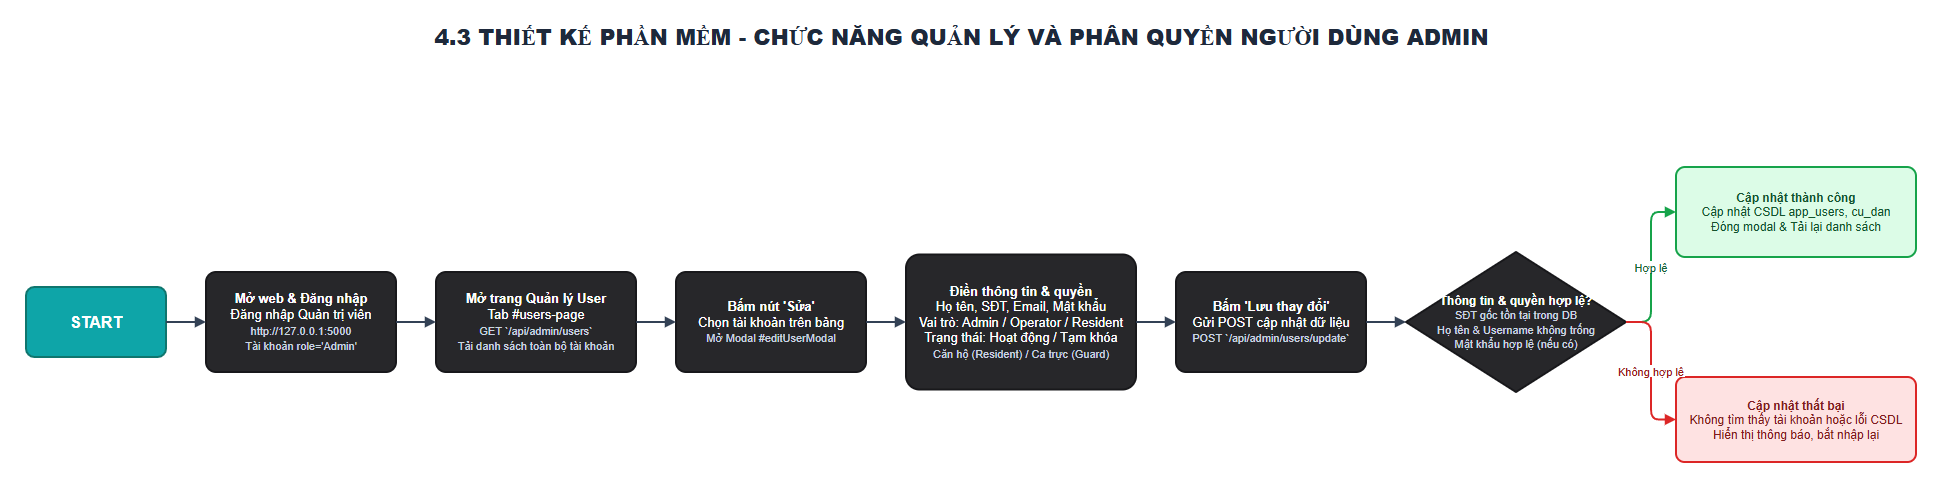

The diagram above was exported from draw.io. Its source (the exported page's mxGraphModel, read from the mxfile embedded in the PNG):
<mxGraphModel dx="1776" dy="909" grid="1" gridSize="10" guides="1" tooltips="1" connect="1" arrows="1" fold="1" page="1" pageScale="1" pageWidth="2100" pageHeight="700" math="0" shadow="0">
  <root>
    <mxCell id="0" />
    <mxCell id="1" parent="0" />
    <mxCell id="title" parent="1" style="text;html=1;strokeColor=none;fillColor=none;align=center;verticalAlign=middle;fontSize=22;fontColor=#1E293B;fontStyle=1;" value="&lt;b&gt;4.3 THIẾT KẾ PHẦN MỀM - CHỨC NĂNG QUẢN LÝ VÀ PHÂN QUYỀN NGƯỜI DÙNG ADMIN&lt;/b&gt;" vertex="1">
      <mxGeometry height="50" width="1050" x="450" y="25" as="geometry" />
    </mxCell>
    <mxCell id="start" parent="1" style="rounded=1;whiteSpace=wrap;html=1;fillColor=#0EA5A8;strokeColor=#0F766E;strokeWidth=2;fontSize=16;fontColor=#FFFFFF;arcSize=12;" value="&lt;b&gt;START&lt;/b&gt;" vertex="1">
      <mxGeometry height="70" width="140" x="40" y="300" as="geometry" />
    </mxCell>
    <mxCell id="web" parent="1" style="rounded=1;whiteSpace=wrap;html=1;fillColor=#27272A;strokeColor=#18181B;strokeWidth=2;fontSize=13;fontColor=#FFFFFF;arcSize=10;" value="&lt;b&gt;Mở web &amp; Đăng nhập&lt;/b&gt;&lt;br/&gt;Đăng nhập Quản trị viên&lt;br/&gt;&lt;font color='#CBD5E1' style='font-size: 11px'&gt;http://127.0.0.1:5000&lt;br/&gt;Tài khoản role='Admin'&lt;/font&gt;" vertex="1">
      <mxGeometry height="100" width="190" x="220" y="285" as="geometry" />
    </mxCell>
    <mxCell id="users-page" parent="1" style="rounded=1;whiteSpace=wrap;html=1;fillColor=#27272A;strokeColor=#18181B;strokeWidth=2;fontSize=13;fontColor=#FFFFFF;arcSize=10;" value="&lt;b&gt;Mở trang Quản lý User&lt;/b&gt;&lt;br/&gt;Tab #users-page&lt;br/&gt;&lt;font color='#CBD5E1' style='font-size: 11px'&gt;GET `/api/admin/users`&lt;br/&gt;Tải danh sách toàn bộ tài khoản&lt;/font&gt;" vertex="1">
      <mxGeometry height="100" width="200" x="450" y="285" as="geometry" />
    </mxCell>
    <mxCell id="click-edit" parent="1" style="rounded=1;whiteSpace=wrap;html=1;fillColor=#27272A;strokeColor=#18181B;strokeWidth=2;fontSize=13;fontColor=#FFFFFF;arcSize=10;" value="&lt;b&gt;Bấm nút 'Sửa'&lt;/b&gt;&lt;br/&gt;Chọn tài khoản trên bảng&lt;br/&gt;&lt;font color='#CBD5E1' style='font-size: 11px'&gt;Mở Modal #editUserModal&lt;/font&gt;" vertex="1">
      <mxGeometry height="100" width="190" x="690" y="285" as="geometry" />
    </mxCell>
    <mxCell id="edit-form" parent="1" style="rounded=1;whiteSpace=wrap;html=1;fillColor=#27272A;strokeColor=#18181B;strokeWidth=2;fontSize=13;fontColor=#FFFFFF;arcSize=10;" value="&lt;b&gt;Điền thông tin &amp; quyền&lt;/b&gt;&lt;br/&gt;Họ tên, SĐT, Email, Mật khẩu&lt;br/&gt;Vai trò: Admin / Operator / Resident&lt;br/&gt;Trạng thái: Hoạt động / Tạm khóa&lt;br/&gt;&lt;font color='#CBD5E1' style='font-size: 11px'&gt;Căn hộ (Resident) / Ca trực (Guard)&lt;/font&gt;" vertex="1">
      <mxGeometry height="135" width="230" x="920" y="267.5" as="geometry" />
    </mxCell>
    <mxCell id="click-save" parent="1" style="rounded=1;whiteSpace=wrap;html=1;fillColor=#27272A;strokeColor=#18181B;strokeWidth=2;fontSize=13;fontColor=#FFFFFF;arcSize=10;" value="&lt;b&gt;Bấm 'Lưu thay đổi'&lt;/b&gt;&lt;br/&gt;Gửi POST cập nhật dữ liệu&lt;br/&gt;&lt;font color='#CBD5E1' style='font-size: 11px'&gt;POST `/api/admin/users/update`&lt;/font&gt;" vertex="1">
      <mxGeometry height="100" width="190" x="1190" y="285" as="geometry" />
    </mxCell>
    <mxCell id="check-data" parent="1" style="rhombus;whiteSpace=wrap;html=1;fillColor=#27272A;strokeColor=#18181B;strokeWidth=2;fontSize=12;fontColor=#FFFFFF;" value="&lt;b&gt;Thông tin &amp; quyền hợp lệ?&lt;/b&gt;&lt;br/&gt;&lt;font color='#CBD5E1' style='font-size: 11px'&gt;SĐT gốc tồn tại trong DB&lt;br/&gt;Họ tên &amp; Username không trống&lt;br/&gt;Mật khẩu hợp lệ (nếu có)&lt;/font&gt;" vertex="1">
      <mxGeometry height="140" width="220" x="1420" y="265" as="geometry" />
    </mxCell>
    <mxCell id="success" parent="1" style="rounded=1;whiteSpace=wrap;html=1;fillColor=#DCFCE7;strokeColor=#16A34A;strokeWidth=2;fontSize=12;fontColor=#14532D;arcSize=10;" value="&lt;b&gt;Cập nhật thành công&lt;/b&gt;&lt;br/&gt;Cập nhật CSDL app_users, cu_dan&lt;br/&gt;Đóng modal &amp; Tải lại danh sách" vertex="1">
      <mxGeometry height="90" width="240" x="1690" y="180" as="geometry" />
    </mxCell>
    <mxCell id="fail" parent="1" style="rounded=1;whiteSpace=wrap;html=1;fillColor=#FEE2E2;strokeColor=#DC2626;strokeWidth=2;fontSize=12;fontColor=#7F1D1D;arcSize=10;" value="&lt;b&gt;Cập nhật thất bại&lt;/b&gt;&lt;br/&gt;Không tìm thấy tài khoản hoặc lỗi CSDL&lt;br/&gt;Hiển thị thông báo, bắt nhập lại" vertex="1">
      <mxGeometry height="85" width="240" x="1690" y="390" as="geometry" />
    </mxCell>
    <mxCell id="e1" edge="1" parent="1" source="start" style="edgeStyle=orthogonalEdgeStyle;endArrow=block;strokeColor=#334155;strokeWidth=2;" target="web">
      <mxGeometry relative="1" as="geometry" />
    </mxCell>
    <mxCell id="e2" edge="1" parent="1" source="web" style="edgeStyle=orthogonalEdgeStyle;endArrow=block;strokeColor=#334155;strokeWidth=2;" target="users-page">
      <mxGeometry relative="1" as="geometry" />
    </mxCell>
    <mxCell id="e3" edge="1" parent="1" source="users-page" style="edgeStyle=orthogonalEdgeStyle;endArrow=block;strokeColor=#334155;strokeWidth=2;" target="click-edit">
      <mxGeometry relative="1" as="geometry" />
    </mxCell>
    <mxCell id="e4" edge="1" parent="1" source="click-edit" style="edgeStyle=orthogonalEdgeStyle;endArrow=block;strokeColor=#334155;strokeWidth=2;" target="edit-form">
      <mxGeometry relative="1" as="geometry" />
    </mxCell>
    <mxCell id="e5" edge="1" parent="1" source="edit-form" style="edgeStyle=orthogonalEdgeStyle;endArrow=block;strokeColor=#334155;strokeWidth=2;" target="click-save">
      <mxGeometry relative="1" as="geometry" />
    </mxCell>
    <mxCell id="e6" edge="1" parent="1" source="click-save" style="edgeStyle=orthogonalEdgeStyle;endArrow=block;strokeColor=#334155;strokeWidth=2;" target="check-data">
      <mxGeometry relative="1" as="geometry" />
    </mxCell>
    <mxCell id="e7-yes" edge="1" parent="1" source="check-data" style="edgeStyle=orthogonalEdgeStyle;endArrow=block;strokeColor=#16A34A;fontColor=#166534;strokeWidth=2;" target="success" value="Hợp lệ">
      <mxGeometry relative="1" as="geometry" />
    </mxCell>
    <mxCell id="e7-no" edge="1" parent="1" source="check-data" style="edgeStyle=orthogonalEdgeStyle;endArrow=block;strokeColor=#DC2626;fontColor=#991B1B;strokeWidth=2;" target="fail" value="Không hợp lệ">
      <mxGeometry relative="1" as="geometry" />
    </mxCell>
  </root>
</mxGraphModel>